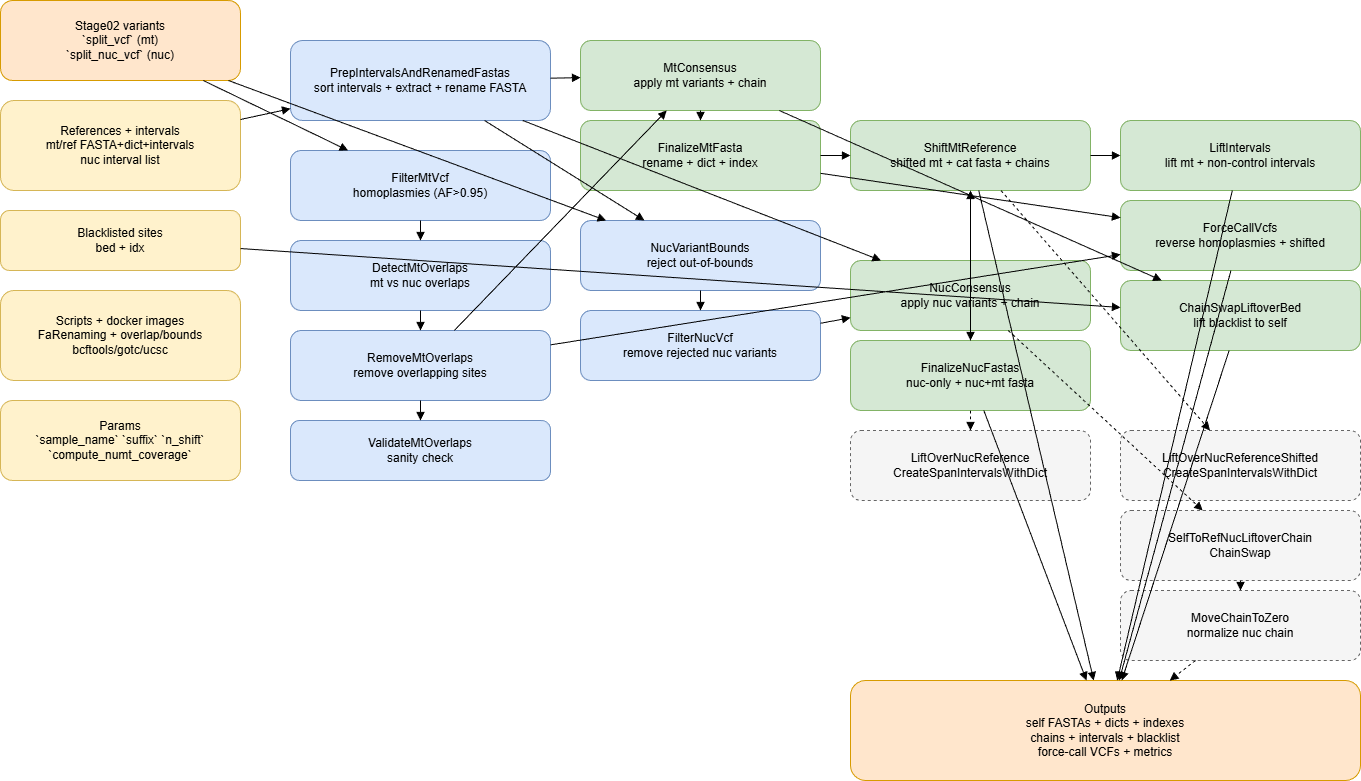

The diagram above was exported from draw.io. Its source (the exported page's mxGraphModel, read from the mxfile embedded in the PNG):
<mxGraphModel dx="1652" dy="658" grid="1" gridSize="10" guides="1" tooltips="1" connect="1" arrows="1" fold="1" page="1" pageScale="1" pageWidth="1400" pageHeight="1100" math="0" shadow="0">
  <root>
    <mxCell id="0" />
    <mxCell id="1" parent="0" />
    <mxCell id="in_variants" value="Stage02 variants&#10;`split_vcf` (mt)&#10;`split_nuc_vcf` (nuc)" style="rounded=1;whiteSpace=wrap;html=1;fillColor=#FFE6CC;strokeColor=#D79B00;" parent="1" vertex="1">
      <mxGeometry x="30" y="40" width="240" height="80" as="geometry" />
    </mxCell>
    <mxCell id="in_refs" value="References + intervals&#10;mt/ref FASTA+dict+intervals&#10;nuc interval list" style="rounded=1;whiteSpace=wrap;html=1;fillColor=#FFF2CC;strokeColor=#D6B656;" parent="1" vertex="1">
      <mxGeometry x="30" y="140" width="240" height="90" as="geometry" />
    </mxCell>
    <mxCell id="in_blacklist" value="Blacklisted sites&#10;bed + idx" style="rounded=1;whiteSpace=wrap;html=1;fillColor=#FFF2CC;strokeColor=#D6B656;" parent="1" vertex="1">
      <mxGeometry x="30" y="250" width="240" height="60" as="geometry" />
    </mxCell>
    <mxCell id="in_scripts" value="Scripts + docker images&#10;FaRenaming + overlap/bounds&#10;bcftools/gotc/ucsc" style="rounded=1;whiteSpace=wrap;html=1;fillColor=#FFF2CC;strokeColor=#D6B656;" parent="1" vertex="1">
      <mxGeometry x="30" y="330" width="240" height="90" as="geometry" />
    </mxCell>
    <mxCell id="in_params" value="Params&#10;`sample_name` `suffix` `n_shift`&#10;`compute_numt_coverage`" style="rounded=1;whiteSpace=wrap;html=1;fillColor=#FFF2CC;strokeColor=#D6B656;" parent="1" vertex="1">
      <mxGeometry x="30" y="440" width="240" height="80" as="geometry" />
    </mxCell>
    <mxCell id="prep" value="PrepIntervalsAndRenamedFastas&#10;sort intervals + extract + rename FASTA" style="rounded=1;whiteSpace=wrap;html=1;fillColor=#DAE8FC;strokeColor=#6C8EBF;" parent="1" vertex="1">
      <mxGeometry x="320" y="80" width="260" height="80" as="geometry" />
    </mxCell>
    <mxCell id="filter_mt" value="FilterMtVcf&#10;homoplasmies (AF&gt;0.95)" style="rounded=1;whiteSpace=wrap;html=1;fillColor=#DAE8FC;strokeColor=#6C8EBF;" parent="1" vertex="1">
      <mxGeometry x="320" y="190" width="260" height="70" as="geometry" />
    </mxCell>
    <mxCell id="detect_overlap" value="DetectMtOverlaps&#10;mt vs nuc overlaps" style="rounded=1;whiteSpace=wrap;html=1;fillColor=#DAE8FC;strokeColor=#6C8EBF;" parent="1" vertex="1">
      <mxGeometry x="320" y="280" width="260" height="70" as="geometry" />
    </mxCell>
    <mxCell id="remove_overlap" value="RemoveMtOverlaps&#10;remove overlapping sites" style="rounded=1;whiteSpace=wrap;html=1;fillColor=#DAE8FC;strokeColor=#6C8EBF;" parent="1" vertex="1">
      <mxGeometry x="320" y="370" width="260" height="70" as="geometry" />
    </mxCell>
    <mxCell id="validate_overlap" value="ValidateMtOverlaps&#10;sanity check" style="rounded=1;whiteSpace=wrap;html=1;fillColor=#DAE8FC;strokeColor=#6C8EBF;" parent="1" vertex="1">
      <mxGeometry x="320" y="460" width="260" height="60" as="geometry" />
    </mxCell>
    <mxCell id="nuc_bounds" value="NucVariantBounds&#10;reject out-of-bounds" style="rounded=1;whiteSpace=wrap;html=1;fillColor=#DAE8FC;strokeColor=#6C8EBF;" parent="1" vertex="1">
      <mxGeometry x="610" y="260" width="240" height="70" as="geometry" />
    </mxCell>
    <mxCell id="nuc_filter" value="FilterNucVcf&#10;remove rejected nuc variants" style="rounded=1;whiteSpace=wrap;html=1;fillColor=#DAE8FC;strokeColor=#6C8EBF;" parent="1" vertex="1">
      <mxGeometry x="610" y="350" width="240" height="70" as="geometry" />
    </mxCell>
    <mxCell id="mt_consensus" value="MtConsensus&#10;apply mt variants + chain" style="rounded=1;whiteSpace=wrap;html=1;fillColor=#D5E8D4;strokeColor=#82B366;" parent="1" vertex="1">
      <mxGeometry x="610" y="80" width="240" height="70" as="geometry" />
    </mxCell>
    <mxCell id="mt_finalize" value="FinalizeMtFasta&#10;rename + dict + index" style="rounded=1;whiteSpace=wrap;html=1;fillColor=#D5E8D4;strokeColor=#82B366;" parent="1" vertex="1">
      <mxGeometry x="610" y="160" width="240" height="70" as="geometry" />
    </mxCell>
    <mxCell id="nuc_consensus" value="NucConsensus&#10;apply nuc variants + chain" style="rounded=1;whiteSpace=wrap;html=1;fillColor=#D5E8D4;strokeColor=#82B366;" parent="1" vertex="1">
      <mxGeometry x="880" y="300" width="240" height="70" as="geometry" />
    </mxCell>
    <mxCell id="nuc_finalize" value="FinalizeNucFastas&#10;nuc-only + nuc+mt fasta" style="rounded=1;whiteSpace=wrap;html=1;fillColor=#D5E8D4;strokeColor=#82B366;" parent="1" vertex="1">
      <mxGeometry x="880" y="380" width="240" height="70" as="geometry" />
    </mxCell>
    <mxCell id="shift_mt" value="ShiftMtReference&#10;shifted mt + cat fasta + chains" style="rounded=1;whiteSpace=wrap;html=1;fillColor=#D5E8D4;strokeColor=#82B366;" parent="1" vertex="1">
      <mxGeometry x="880" y="160" width="240" height="70" as="geometry" />
    </mxCell>
    <mxCell id="lift_intervals" value="LiftIntervals&#10;lift mt + non-control intervals" style="rounded=1;whiteSpace=wrap;html=1;fillColor=#D5E8D4;strokeColor=#82B366;" parent="1" vertex="1">
      <mxGeometry x="1150" y="160" width="240" height="70" as="geometry" />
    </mxCell>
    <mxCell id="force_call" value="ForceCallVcfs&#10;reverse homoplasmies + shifted" style="rounded=1;whiteSpace=wrap;html=1;fillColor=#D5E8D4;strokeColor=#82B366;" parent="1" vertex="1">
      <mxGeometry x="1150" y="240" width="240" height="70" as="geometry" />
    </mxCell>
    <mxCell id="chain_swap" value="ChainSwapLiftoverBed&#10;lift blacklist to self" style="rounded=1;whiteSpace=wrap;html=1;fillColor=#D5E8D4;strokeColor=#82B366;" parent="1" vertex="1">
      <mxGeometry x="1150" y="320" width="240" height="70" as="geometry" />
    </mxCell>
    <mxCell id="opt_span" value="LiftOverNucReference&#10;CreateSpanIntervalsWithDict" style="rounded=1;whiteSpace=wrap;html=1;fillColor=#F5F5F5;strokeColor=#666666;dashed=1;" parent="1" vertex="1">
      <mxGeometry x="880" y="470" width="240" height="70" as="geometry" />
    </mxCell>
    <mxCell id="opt_span_shifted" value="LiftOverNucReferenceShifted&#10;CreateSpanIntervalsWithDict" style="rounded=1;whiteSpace=wrap;html=1;fillColor=#F5F5F5;strokeColor=#666666;dashed=1;" parent="1" vertex="1">
      <mxGeometry x="1150" y="470" width="240" height="70" as="geometry" />
    </mxCell>
    <mxCell id="opt_chain" value="SelfToRefNucLiftoverChain&#10;ChainSwap" style="rounded=1;whiteSpace=wrap;html=1;fillColor=#F5F5F5;strokeColor=#666666;dashed=1;" parent="1" vertex="1">
      <mxGeometry x="1150" y="550" width="240" height="70" as="geometry" />
    </mxCell>
    <mxCell id="opt_move" value="MoveChainToZero&#10;normalize nuc chain" style="rounded=1;whiteSpace=wrap;html=1;fillColor=#F5F5F5;strokeColor=#666666;dashed=1;" parent="1" vertex="1">
      <mxGeometry x="1150" y="630" width="240" height="70" as="geometry" />
    </mxCell>
    <mxCell id="outputs" value="Outputs&#10;self FASTAs + dicts + indexes&#10;chains + intervals + blacklist&#10;force-call VCFs + metrics" style="rounded=1;whiteSpace=wrap;html=1;fillColor=#FFE6CC;strokeColor=#D79B00;" parent="1" vertex="1">
      <mxGeometry x="880" y="720" width="510" height="100" as="geometry" />
    </mxCell>
    <mxCell id="e1" style="endArrow=block;html=1;" parent="1" source="in_refs" target="prep" edge="1">
      <mxGeometry relative="1" as="geometry" />
    </mxCell>
    <mxCell id="e2" style="endArrow=block;html=1;" parent="1" source="in_variants" target="filter_mt" edge="1">
      <mxGeometry relative="1" as="geometry" />
    </mxCell>
    <mxCell id="e3" style="endArrow=block;html=1;" parent="1" source="filter_mt" target="detect_overlap" edge="1">
      <mxGeometry relative="1" as="geometry" />
    </mxCell>
    <mxCell id="e4" style="endArrow=block;html=1;" parent="1" source="detect_overlap" target="remove_overlap" edge="1">
      <mxGeometry relative="1" as="geometry" />
    </mxCell>
    <mxCell id="e5" style="endArrow=block;html=1;" parent="1" source="remove_overlap" target="validate_overlap" edge="1">
      <mxGeometry relative="1" as="geometry" />
    </mxCell>
    <mxCell id="e6" style="endArrow=block;html=1;" parent="1" source="remove_overlap" target="mt_consensus" edge="1">
      <mxGeometry relative="1" as="geometry" />
    </mxCell>
    <mxCell id="e7" style="endArrow=block;html=1;" parent="1" source="prep" target="mt_consensus" edge="1">
      <mxGeometry relative="1" as="geometry" />
    </mxCell>
    <mxCell id="e8" style="endArrow=block;html=1;" parent="1" source="mt_consensus" target="mt_finalize" edge="1">
      <mxGeometry relative="1" as="geometry" />
    </mxCell>
    <mxCell id="e9" style="endArrow=block;html=1;" parent="1" source="mt_finalize" target="shift_mt" edge="1">
      <mxGeometry relative="1" as="geometry" />
    </mxCell>
    <mxCell id="e10" style="endArrow=block;html=1;" parent="1" source="shift_mt" target="lift_intervals" edge="1">
      <mxGeometry relative="1" as="geometry" />
    </mxCell>
    <mxCell id="e11" style="endArrow=block;html=1;" parent="1" source="remove_overlap" target="force_call" edge="1">
      <mxGeometry relative="1" as="geometry" />
    </mxCell>
    <mxCell id="e12" style="endArrow=block;html=1;" parent="1" source="mt_finalize" target="force_call" edge="1">
      <mxGeometry relative="1" as="geometry" />
    </mxCell>
    <mxCell id="e13" style="endArrow=block;html=1;" parent="1" source="mt_consensus" target="chain_swap" edge="1">
      <mxGeometry relative="1" as="geometry" />
    </mxCell>
    <mxCell id="e14" style="endArrow=block;html=1;" parent="1" source="in_blacklist" target="chain_swap" edge="1">
      <mxGeometry relative="1" as="geometry" />
    </mxCell>
    <mxCell id="e15" style="endArrow=block;html=1;" parent="1" source="in_variants" target="nuc_bounds" edge="1">
      <mxGeometry relative="1" as="geometry" />
    </mxCell>
    <mxCell id="e16" style="endArrow=block;html=1;" parent="1" source="prep" target="nuc_bounds" edge="1">
      <mxGeometry relative="1" as="geometry" />
    </mxCell>
    <mxCell id="e17" style="endArrow=block;html=1;" parent="1" source="nuc_bounds" target="nuc_filter" edge="1">
      <mxGeometry relative="1" as="geometry" />
    </mxCell>
    <mxCell id="e18" style="endArrow=block;html=1;" parent="1" source="nuc_filter" target="nuc_consensus" edge="1">
      <mxGeometry relative="1" as="geometry" />
    </mxCell>
    <mxCell id="e19" style="endArrow=block;html=1;" parent="1" source="prep" target="nuc_consensus" edge="1">
      <mxGeometry relative="1" as="geometry" />
    </mxCell>
    <mxCell id="e20" style="endArrow=block;html=1;" parent="1" source="nuc_consensus" target="nuc_finalize" edge="1">
      <mxGeometry relative="1" as="geometry" />
    </mxCell>
    <mxCell id="e21" style="endArrow=block;html=1;" parent="1" source="nuc_finalize" target="shift_mt" edge="1">
      <mxGeometry relative="1" as="geometry" />
    </mxCell>
    <mxCell id="e22" style="endArrow=block;html=1;dashed=1;" parent="1" source="nuc_finalize" target="opt_span" edge="1">
      <mxGeometry relative="1" as="geometry" />
    </mxCell>
    <mxCell id="e23" style="endArrow=block;html=1;dashed=1;" parent="1" source="shift_mt" target="opt_span_shifted" edge="1">
      <mxGeometry relative="1" as="geometry" />
    </mxCell>
    <mxCell id="e24" style="endArrow=block;html=1;dashed=1;" parent="1" source="nuc_consensus" target="opt_chain" edge="1">
      <mxGeometry relative="1" as="geometry" />
    </mxCell>
    <mxCell id="e25" style="endArrow=block;html=1;dashed=1;" parent="1" source="opt_chain" target="opt_move" edge="1">
      <mxGeometry relative="1" as="geometry" />
    </mxCell>
    <mxCell id="e26" style="endArrow=block;html=1;" parent="1" source="lift_intervals" target="outputs" edge="1">
      <mxGeometry relative="1" as="geometry" />
    </mxCell>
    <mxCell id="e27" style="endArrow=block;html=1;" parent="1" source="force_call" target="outputs" edge="1">
      <mxGeometry relative="1" as="geometry" />
    </mxCell>
    <mxCell id="e28" style="endArrow=block;html=1;" parent="1" source="chain_swap" target="outputs" edge="1">
      <mxGeometry relative="1" as="geometry" />
    </mxCell>
    <mxCell id="e29" style="endArrow=block;html=1;" parent="1" source="shift_mt" target="outputs" edge="1">
      <mxGeometry relative="1" as="geometry" />
    </mxCell>
    <mxCell id="e30" style="endArrow=block;html=1;" parent="1" source="nuc_finalize" target="outputs" edge="1">
      <mxGeometry relative="1" as="geometry" />
    </mxCell>
    <mxCell id="e31" style="endArrow=block;html=1;dashed=1;" parent="1" source="opt_move" target="outputs" edge="1">
      <mxGeometry relative="1" as="geometry" />
    </mxCell>
  </root>
</mxGraphModel>